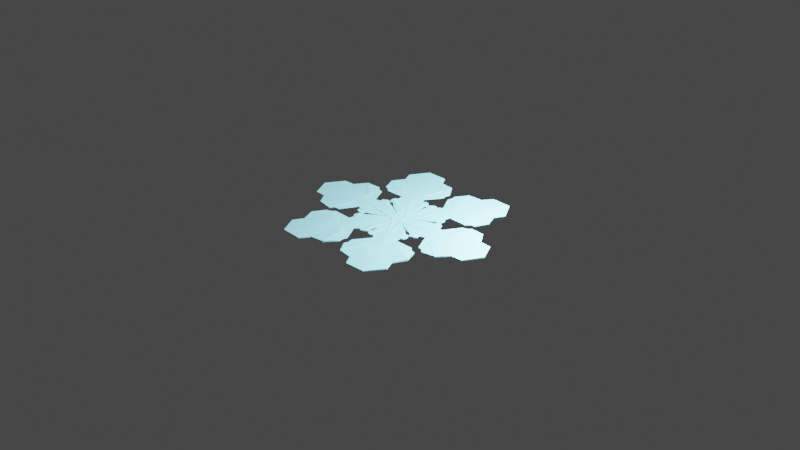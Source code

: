 # Source: Fulg6.blend  (saved by Blender 3.4.6; exported with 4.5.12 LTS)
import bpy
from mathutils import Matrix  # noqa: F401  (used for matrix-valued properties, if any)

bpy.ops.wm.read_factory_settings(use_empty=True)
scene = bpy.context.scene
scene.name = 'Scene'

# ---- collections
col_collection = bpy.data.collections.new('Collection'); scene.collection.children.link(col_collection)

# ---- materials (node trees are filled in below, after node groups)
mat_material_001 = bpy.data.materials.new('Material.001')
mat_material_001.use_transparent_shadow = False

# ---- material node trees
mat_material_001.use_nodes = True; mat_material_001.node_tree.nodes.clear()
_N = mat_material_001.node_tree.nodes; _L = mat_material_001.node_tree.links
n0 = _N.new('ShaderNodeBsdfPrincipled'); n0.name = 'Principled BSDF'; n0.location = (10, 300)
n0.distribution = 'GGX'
n0.subsurface_method = 'RANDOM_WALK_SKIN'
n0.inputs[0].default_value = (0.4353, 0.8951, 1.0, 1.0)
n0.inputs[2].default_value = 0.1682
n0.inputs[3].default_value = 1.45
n0.inputs[11].default_value = 1.578
n0.inputs[13].default_value = 0.5545
n0.inputs[19].default_value = 0.05795
n0.inputs[20].default_value = 0.0
n0.inputs[24].default_value = 0.2
n0.inputs[27].default_value = (0.0, 0.0, 0.0, 1.0)
n0.inputs[28].default_value = 1.0
n1 = _N.new('ShaderNodeOutputMaterial'); n1.name = 'Material Output'; n1.location = (300, 300)
_L.new(n0.outputs[0], n1.inputs[0])
n1.is_active_output = True

# ---- world
world_world = bpy.data.worlds.new('World'); scene.world = world_world
world_world.use_nodes = True; world_world.node_tree.nodes.clear()
_N = world_world.node_tree.nodes; _L = world_world.node_tree.links
n0 = _N.new('ShaderNodeOutputWorld'); n0.name = 'World Output'; n0.location = (300, 300)
n1 = _N.new('ShaderNodeBackground'); n1.name = 'Background'; n1.location = (10, 300)
n1.inputs[0].default_value = (0.05088, 0.05088, 0.05088, 1.0)
_L.new(n1.outputs[0], n0.inputs[0])
n0.is_active_output = True
world_world.color = (0.05088, 0.05088, 0.05088)
world_world.use_sun_shadow = False
world_world.sun_shadow_jitter_overblur = 0.0

# ---- cameras
cam_camera = bpy.data.cameras.new('Camera')
cam_camera.clip_end = 100.0
cam_camera.ortho_scale = 7.314

# ---- lights
light_light = bpy.data.lights.new('Light', 'POINT')
light_light.transmission_factor = 0.0
light_light.energy = 1000.0
light_light.shadow_soft_size = 0.1
light_light.shadow_maximum_resolution = 0.006
light_light.use_absolute_resolution = True
light_point = bpy.data.lights.new('Point', 'POINT')
light_point.color = (0.6194, 0.9147, 1.0)
light_point.transmission_factor = 0.0
light_point.energy = 833.8
light_point.shadow_soft_size = 0.25
light_point.shadow_maximum_resolution = 0.006
light_point.use_absolute_resolution = True

# ---- meshes
me_plane = bpy.data.meshes.new('Plane')
me_plane.from_pydata([(0.0002, -4.3e-05, 0.0), (0.006355, 0.2742, 0.0), (0.0001198, -4.3e-05, 0.01072), (0.006275, 0.2742, 0.01072), (0.0741, -0.001446, 0.002444), (0.2472, 0.428, 0.002444), (0.0741, -0.001446, 0.01395), (0.2472, 0.428, 0.01395), (0.1444, 0.4867, 0.001222), (0.1443, 0.4867, 0.0108), (0.03715, -0.0007443, 0.001222), (0.03711, -0.0007443, 0.0108), (0.0155, 0.3359, 0.000153), (0.01543, 0.3359, 0.01073), (0.004827, -0.0001308, 0.000153), (0.004752, -0.0001308, 0.01073), (0.00887, -0.0002075, 0.0002867), (0.008799, -0.0002075, 0.01074), (0.02172, 0.3727, 0.0002867), (0.02165, 0.3727, 0.01074), (0.02578, -0.0005285, 0.000846), (0.02573, -0.0005285, 0.01077), (0.09505, 0.4409, 0.000846), (0.095, 0.4409, 0.01077), (0.03265, 0.449, 0.01065), (0.01687, 0.4344, 0.0138), (0.03271, 0.449, 0.0005152), (0.01694, 0.4344, 0.000395), (0.05251, 0.4596, 0.0006355), (0.08095, 0.4571, 0.0008078), (0.06397, 0.4624, 0.0006949), (0.07316, 0.462, 0.000758), (0.007613, 0.389, 0.0002486), (0.005197, 0.4157, 0.0002747), (0.003313, 0.3971, 0.0002253), (0.003651, 0.4063, 0.0002349), (0.08089, 0.4571, 0.01073), (0.05245, 0.4596, 0.01065), (0.07311, 0.462, 0.0107), (0.06392, 0.4624, 0.01067), (0.005128, 0.4157, 0.01063), (0.007542, 0.389, 0.0107), (0.003581, 0.4063, 0.01064), (0.003242, 0.3971, 0.01066), (0.01017, 0.4254, 0.01063), (0.01024, 0.4254, 0.0003348), (0.04059, 0.4563, 0.0005754), (0.04054, 0.4564, 0.01065), (0.5855, 1.015, 0.003154), (0.5855, 1.015, 0.01466), (0.3571, 1.02, 0.001932), (0.357, 1.02, 0.01151), (0.288, 0.9158, 0.001761), (0.5039, 0.8732, 0.002983), (0.2879, 0.9158, 0.01133), (0.5039, 0.8732, 0.01449), (0.03373, 0.6652, 0.01043), (0.03377, 0.6652, 0.0008518), (0.1313, 0.8983, 0.001391), (0.1313, 0.8983, 0.01638), (0.3141, 0.544, 0.002584), (0.3141, 0.544, 0.01409), (0.1818, 0.5985, 0.001362), (0.1817, 0.5985, 0.01635), (0.034, 0.7684, 0.0009922), (0.03396, 0.7684, 0.01057), (0.2945, 0.51, 0.002543), (0.2945, 0.51, 0.01405), (0.1708, 0.5657, 0.001321), (0.1708, 0.5657, 0.01089), (0.04699, 0.7217, 0.000951), (0.04695, 0.7217, 0.01052), (0.07138, -0.001394, 0.002354), (0.07138, -0.001394, 0.01394), (0.2397, 0.4324, 0.002354), (0.2397, 0.4324, 0.01394), (0.5687, 1.015, 0.003065), (0.5687, 1.015, 0.01465), (0.488, 0.8763, 0.01448), (0.488, 0.8763, 0.002893), (0.3044, 0.548, 0.002495), (0.3044, 0.548, 0.01408), (0.2854, 0.5141, 0.01404), (0.2854, 0.5141, 0.002454), (0.05464, 0.4034, 0.01391), (0.06031, 0.4086, 0.01391), (0.1192, 0.8822, 0.01633), (0.1627, 0.6204, 0.0163), (0.2005, 0.6546, 0.01642), (0.1192, 0.8822, 0.01808), (0.1313, 0.8983, 0.01813), (0.1817, 0.5985, 0.0181), (0.1627, 0.6204, 0.01806), (0.2005, 0.6546, 0.01817)], [], [(7, 6, 4, 5), (1, 0, 2, 3), (79, 52, 50, 76), (72, 4, 6, 73), (73, 6, 7, 75), (72, 74, 5, 4), (20, 22, 8, 10), (21, 11, 9, 23), (20, 10, 11, 21), (22, 23, 9, 8), (1, 3, 13, 12), (0, 14, 15, 2), (2, 15, 13, 3), (0, 1, 12, 14), (12, 13, 19, 18), (14, 16, 17, 15), (15, 17, 19, 13), (14, 12, 18, 16), (45, 44, 25, 27), (16, 20, 21, 17), (17, 21, 23, 85, 84, 19), (16, 18, 22, 20), (23, 22, 29, 36), (18, 19, 41, 32), (19, 84, 25, 44, 40, 42, 43, 41), (46, 47, 37, 28), (40, 33, 35, 42), (42, 35, 34, 43), (43, 34, 32, 41), (36, 29, 31, 38), (38, 31, 30, 39), (39, 30, 28, 37), (22, 18, 32, 34, 35, 33, 45, 27, 26, 46, 28, 30, 31, 29), (27, 25, 24, 26), (33, 40, 44, 45), (26, 24, 47, 46), (76, 77, 49, 48), (52, 54, 51, 50), (55, 53, 48, 49), (78, 55, 49, 77), (81, 61, 55, 78), (61, 60, 53, 55), (8, 9, 56, 57), (80, 62, 52, 79), (64, 65, 86, 59, 58), (54, 52, 58, 59), (63, 88, 93, 91), (68, 8, 57, 70), (52, 62, 64, 58), (69, 63, 87, 65, 71), (70, 71, 65, 64), (83, 68, 62, 80), (67, 66, 60, 61), (82, 67, 61, 81), (75, 7, 67, 82), (7, 5, 66, 67), (74, 8, 68, 83), (57, 56, 71, 70), (9, 69, 71, 56), (62, 68, 70, 64), (5, 74, 83, 66), (9, 75, 82, 69), (69, 82, 81, 63), (66, 83, 80, 60), (60, 80, 79, 53), (63, 81, 78, 54, 88), (54, 78, 77, 51), (50, 51, 77, 76), (10, 8, 74, 72), (11, 73, 75, 9), (10, 72, 73, 11), (53, 79, 76, 48), (25, 84, 85), (85, 23, 36, 38, 39, 37, 47, 24, 25), (87, 86, 65), (59, 88, 54), (91, 93, 90, 89, 92), (87, 63, 91, 92), (59, 86, 89, 90), (88, 59, 90, 93), (86, 87, 92, 89)])
_uv = me_plane.uv_layers.new(name='UVMap')
_uv.uv.foreach_set('vector', [0.75, 0.2, 0.75, 0.0, 0.75, 0.0, 0.75, 0.2, 0.5, 0.2, 0.5, 0.0, 0.5, 0.0, 0.5, 0.2, 0.7408, 0.2, 0.625, 0.2, 0.625, 0.2, 0.7408, 0.2, 0.7408, 0.0, 0.75, 0.0, 0.75, 0.0, 0.7408, 0.0, 0.7408, 0.0, 0.75, 0.0, 0.75, 0.2, 0.7408, 0.2, 0.7408, 0.0, 0.7408, 0.2, 0.75, 0.2, 0.75, 0.0, 0.5865, 0.0, 0.5865, 0.2, 0.625, 0.2, 0.625, 0.0, 0.5865, 0.0, 0.625, 0.0, 0.625, 0.2, 0.5865, 0.2, 0.5865, 0.0, 0.625, 0.0, 0.625, 0.0, 0.5865, 0.0, 0.5865, 0.2, 0.5865, 0.2, 0.625, 0.2, 0.625, 0.2, 0.5, 0.2, 0.5, 0.2, 0.5157, 0.2, 0.5157, 0.2, 0.5, 0.0, 0.5157, 0.0, 0.5156, 0.0, 0.5, 0.0, 0.5, 0.0, 0.5156, 0.0, 0.5157, 0.2, 0.5, 0.2, 0.5, 0.0, 0.5, 0.2, 0.5157, 0.2, 0.5157, 0.0, 0.5157, 0.2, 0.5157, 0.2, 0.5293, 0.2, 0.5293, 0.2, 0.5157, 0.0, 0.5293, 0.0, 0.5293, 0.0, 0.5156, 0.0, 0.5156, 0.0, 0.5293, 0.0, 0.5293, 0.2, 0.5157, 0.2, 0.5157, 0.0, 0.5157, 0.2, 0.5293, 0.2, 0.5293, 0.0, 0.5456, 0.2, 0.5456, 0.2, 0.5518, 0.2, 0.5518, 0.2, 0.5293, 0.0, 0.5865, 0.0, 0.5865, 0.0, 0.5293, 0.0, 0.5293, 0.0, 0.5865, 0.0, 0.5865, 0.2, 0.5595, 0.2, 0.5551, 0.2, 0.5293, 0.2, 0.5293, 0.0, 0.5293, 0.2, 0.5865, 0.2, 0.5865, 0.0, 0.5865, 0.2, 0.5865, 0.2, 0.5865, 0.2, 0.5865, 0.2, 0.5293, 0.2, 0.5293, 0.2, 0.5293, 0.2, 0.5293, 0.2, 0.5293, 0.2, 0.5551, 0.2, 0.5518, 0.2, 0.5456, 0.2, 0.5395, 0.2, 0.5344, 0.2, 0.5298, 0.2, 0.5293, 0.2, 0.5702, 0.2, 0.5702, 0.2, 0.5764, 0.2, 0.5764, 0.2, 0.5395, 0.2, 0.5395, 0.2, 0.5344, 0.2, 0.5344, 0.2, 0.5344, 0.2, 0.5344, 0.2, 0.5298, 0.2, 0.5298, 0.2, 0.5298, 0.2, 0.5298, 0.2, 0.5293, 0.2, 0.5293, 0.2, 0.5865, 0.2, 0.5865, 0.2, 0.5861, 0.2, 0.5861, 0.2, 0.5861, 0.2, 0.5861, 0.2, 0.5815, 0.2, 0.5815, 0.2, 0.5815, 0.2, 0.5815, 0.2, 0.5764, 0.2, 0.5764, 0.2, 0.5865, 0.2, 0.5293, 0.2, 0.5293, 0.2, 0.5298, 0.2, 0.5344, 0.2, 0.5395, 0.2, 0.5456, 0.2, 0.5518, 0.2, 0.5641, 0.2, 0.5702, 0.2, 0.5764, 0.2, 0.5815, 0.2, 0.5861, 0.2, 0.5865, 0.2, 0.5518, 0.2, 0.5518, 0.2, 0.5641, 0.2, 0.5641, 0.2, 0.5395, 0.2, 0.5395, 0.2, 0.5456, 0.2, 0.5456, 0.2, 0.5641, 0.2, 0.5641, 0.2, 0.5702, 0.2, 0.5702, 0.2, 0.7408, 0.2, 0.7408, 0.2, 0.75, 0.2, 0.75, 0.2, 0.625, 0.2, 0.625, 0.2, 0.625, 0.2, 0.625, 0.2, 0.75, 0.2, 0.75, 0.2, 0.75, 0.2, 0.75, 0.2, 0.7408, 0.2, 0.75, 0.2, 0.75, 0.2, 0.7408, 0.2, 0.7408, 0.2, 0.75, 0.2, 0.75, 0.2, 0.7408, 0.2, 0.75, 0.2, 0.75, 0.2, 0.75, 0.2, 0.75, 0.2, 0.625, 0.2, 0.625, 0.2, 0.625, 0.2, 0.625, 0.2, 0.7408, 0.2, 0.625, 0.2, 0.625, 0.2, 0.7408, 0.2, 0.625, 0.2, 0.625, 0.2, 0.625, 0.2, 0.625, 0.2, 0.625, 0.2, 0.625, 0.2, 0.625, 0.2, 0.625, 0.2, 0.625, 0.2, 0.625, 0.2, 0.625, 0.2, 0.625, 0.2, 0.625, 0.2, 0.625, 0.2, 0.625, 0.2, 0.625, 0.2, 0.625, 0.2, 0.625, 0.2, 0.625, 0.2, 0.625, 0.2, 0.625, 0.2, 0.625, 0.2, 0.625, 0.2, 0.625, 0.2, 0.625, 0.2, 0.625, 0.2, 0.625, 0.2, 0.625, 0.2, 0.625, 0.2, 0.625, 0.2, 0.7408, 0.2, 0.625, 0.2, 0.625, 0.2, 0.7408, 0.2, 0.75, 0.2, 0.75, 0.2, 0.75, 0.2, 0.75, 0.2, 0.7408, 0.2, 0.75, 0.2, 0.75, 0.2, 0.7408, 0.2, 0.7408, 0.2, 0.75, 0.2, 0.75, 0.2, 0.7408, 0.2, 0.75, 0.2, 0.75, 0.2, 0.75, 0.2, 0.75, 0.2, 0.7408, 0.2, 0.625, 0.2, 0.625, 0.2, 0.7408, 0.2, 0.625, 0.2, 0.625, 0.2, 0.625, 0.2, 0.625, 0.2, 0.625, 0.2, 0.625, 0.2, 0.625, 0.2, 0.625, 0.2, 0.625, 0.2, 0.625, 0.2, 0.625, 0.2, 0.625, 0.2, 0.75, 0.2, 0.7408, 0.2, 0.7408, 0.2, 0.75, 0.2, 0.625, 0.2, 0.7408, 0.2, 0.7408, 0.2, 0.625, 0.2, 0.625, 0.2, 0.7408, 0.2, 0.7408, 0.2, 0.625, 0.2, 0.75, 0.2, 0.7408, 0.2, 0.7408, 0.2, 0.75, 0.2, 0.75, 0.2, 0.7408, 0.2, 0.7408, 0.2, 0.75, 0.2, 0.625, 0.2, 0.7408, 0.2, 0.7408, 0.2, 0.625, 0.2, 0.625, 0.2, 0.625, 0.2, 0.7408, 0.2, 0.7408, 0.2, 0.625, 0.2, 0.625, 0.2, 0.625, 0.2, 0.7408, 0.2, 0.7408, 0.2, 0.625, 0.0, 0.625, 0.2, 0.7408, 0.2, 0.7408, 0.0, 0.625, 0.0, 0.7408, 0.0, 0.7408, 0.2, 0.625, 0.2, 0.625, 0.0, 0.7408, 0.0, 0.7408, 0.0, 0.625, 0.0, 0.75, 0.2, 0.7408, 0.2, 0.7408, 0.2, 0.75, 0.2, 0.5518, 0.2, 0.5551, 0.2, 0.5595, 0.2, 0.5595, 0.2, 0.5865, 0.2, 0.5865, 0.2, 0.5861, 0.2, 0.5815, 0.2, 0.5764, 0.2, 0.5702, 0.2, 0.5641, 0.2, 0.5518, 0.2, 0.625, 0.2, 0.625, 0.2, 0.625, 0.2, 0.625, 0.2, 0.625, 0.2, 0.625, 0.2, 0.625, 0.2, 0.625, 0.2, 0.625, 0.2, 0.625, 0.2, 0.625, 0.2, 0.625, 0.2, 0.625, 0.2, 0.625, 0.2, 0.625, 0.2, 0.625, 0.2, 0.625, 0.2, 0.625, 0.2, 0.625, 0.2, 0.625, 0.2, 0.625, 0.2, 0.625, 0.2, 0.625, 0.2, 0.625, 0.2, 0.625, 0.2, 0.625, 0.2, 0.625, 0.2])
me_plane.materials.append(mat_material_001)
me_plane.update()

# ---- objects
ob_light = bpy.data.objects.new('Light', light_light)
ob_camera = bpy.data.objects.new('Camera', cam_camera)
ob_plane = bpy.data.objects.new('Plane', me_plane)
ob_empty = bpy.data.objects.new('Empty', None)
ob_point = bpy.data.objects.new('Point', light_point)
ob_empty_001 = bpy.data.objects.new('Empty.001', None)

# ---- transforms, parenting, visibility, modifiers, constraints
ob_light.location = (4.076, 1.005, 5.904)
ob_light.rotation_euler = (0.6503, 0.05522, 1.866)
ob_light.lock_rotations_4d = False
ob_light.empty_display_type = 'ARROWS'
ob_light.color = (0.0, 0.0, 0.0, 0.0)
ob_light.lineart.crease_threshold = 0.0
ob_camera.location = (7.359, -6.926, 4.958)
ob_camera.rotation_euler = (1.109, 0.0, 0.8149)
ob_camera.lock_rotations_4d = False
ob_camera.empty_display_type = 'ARROWS'
ob_camera.color = (0.0, 0.0, 0.0, 0.0)
ob_camera.display_type = 'WIRE'
ob_camera.lineart.crease_threshold = 0.0
ob_plane.location = (0.0, 0.0, 0.0)
_m = ob_plane.modifiers.new('Mirror', 'MIRROR')
_m = ob_plane.modifiers.new('Array', 'ARRAY')
_m.count = 6
_m.use_relative_offset = False
_m.use_object_offset = True
_m.offset_object = ob_empty
ob_empty.location = (0.0, 0.0, 0.0)
ob_empty.rotation_euler = (0.0, -0.0, -1.047)
ob_point.location = (1.619, 0.7292, 1.156)
ob_empty_001.location = (0.0, 0.0, 0.0)
ob_empty_001.rotation_euler = (0.0, -0.0, -0.04062)
ob_empty_001.scale = (0.5625, 0.5625, 0.5625)
ob_empty_001.empty_display_type = 'IMAGE'
ob_empty_001.empty_display_size = 5.0
ob_empty_001.empty_image_depth = 'BACK'
ob_empty_001.show_empty_image_perspective = False
ob_empty_001.empty_image_side = 'FRONT'

# ---- collection membership
col_collection.objects.link(ob_light)
col_collection.objects.link(ob_camera)
col_collection.objects.link(ob_plane)
col_collection.objects.link(ob_empty)
col_collection.objects.link(ob_point)
col_collection.objects.link(ob_empty_001)

# ---- scene / render settings (as saved in the file)
scene.camera = ob_camera
scene.frame_start = 1; scene.frame_end = 250; scene.frame_set(30)
scene.render.engine = 'BLENDER_EEVEE_NEXT'
scene.cycles.sampling_pattern = 'TABULATED_SOBOL'
scene.cycles.use_light_tree = False
scene.view_settings.view_transform = 'Filmic'
bpy.context.view_layer.update()
